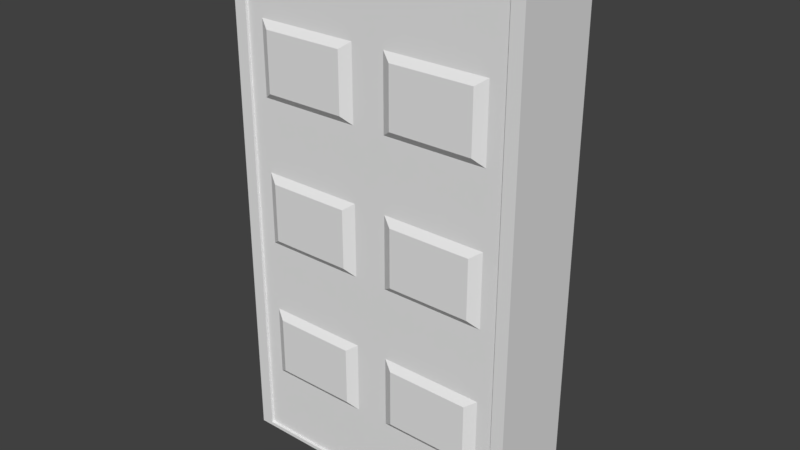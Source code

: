 # Source: door.blend  (saved by Blender 2.79.0; exported with 4.5.12 LTS)
import bpy
from mathutils import Matrix  # noqa: F401  (used for matrix-valued properties, if any)

bpy.ops.wm.read_factory_settings(use_empty=True)
scene = bpy.context.scene
scene.name = 'Scene'

# ---- collections
col_collection_1 = bpy.data.collections.new('Collection 1'); scene.collection.children.link(col_collection_1)

# ---- world
world_world = bpy.data.worlds.new('World'); scene.world = world_world
world_world.color = (0.05088, 0.05088, 0.05088)
world_world.use_sun_shadow = False
world_world.sun_shadow_jitter_overblur = 0.0
world_world.cycles.sampling_method = 'MANUAL'

# ---- meshes
me_cube_000 = bpy.data.meshes.new('Cube.000')
me_cube_000.from_pydata([(-1.85, -0.4177, 0.02881), (-1.85, -0.4177, 6.827), (-1.85, -0.2082, 0.02881), (-1.85, -0.2082, 6.827), (1.85, -0.4177, 0.02881), (1.85, -0.4177, 6.827), (1.85, -0.2082, 0.02881), (1.85, -0.2082, 6.827), (-1.85, -0.4177, 1.0), (-1.85, -0.4177, 1.971), (-1.85, -0.4177, 2.942), (-1.85, -0.4177, 3.914), (-1.85, -0.4177, 4.885), (-1.85, -0.4177, 5.856), (-1.85, -0.2082, 5.856), (-1.85, -0.2082, 4.885), (-1.85, -0.2082, 3.914), (-1.85, -0.2082, 2.942), (-1.85, -0.2082, 1.971), (-1.85, -0.2082, 1.0), (1.85, -0.2082, 5.856), (1.85, -0.2082, 4.885), (1.85, -0.2082, 3.914), (1.85, -0.2082, 2.942), (1.85, -0.2082, 1.971), (1.85, -0.2082, 1.0), (1.85, -0.4177, 5.856), (1.85, -0.4177, 4.885), (1.85, -0.4177, 3.914), (1.85, -0.4177, 2.942), (1.85, -0.4177, 1.971), (1.85, -0.4177, 1.0), (1.598, -0.2082, 0.02881), (0.2229, -0.2082, 0.02881), (0.0, -0.2082, 0.02881), (-0.2229, -0.2082, 0.02881), (-1.598, -0.2082, 0.02881), (-1.598, -0.2082, 6.827), (-0.2229, -0.2082, 6.827), (0.0, -0.2082, 6.827), (0.2229, -0.2082, 6.827), (1.598, -0.2082, 6.827), (-1.598, -0.4177, 0.02881), (-0.2229, -0.4177, 0.02881), (0.0, -0.4177, 0.02881), (0.2229, -0.4177, 0.02881), (1.598, -0.4177, 0.02881), (1.598, -0.4177, 6.827), (0.2229, -0.4177, 6.827), (0.0, -0.4177, 6.827), (-0.2229, -0.4177, 6.827), (-1.598, -0.4177, 6.827), (1.598, -0.4177, 1.0), (0.2229, -0.4177, 1.0), (0.0, -0.4177, 1.0), (-0.2229, -0.4177, 1.0), (-1.598, -0.4177, 1.0), (1.598, -0.4177, 1.971), (0.2229, -0.4177, 1.971), (0.0, -0.4177, 1.971), (-0.2229, -0.4177, 1.971), (-1.598, -0.4177, 1.971), (1.598, -0.4177, 2.942), (0.2229, -0.4177, 2.942), (0.0, -0.4177, 2.942), (-0.2229, -0.4177, 2.942), (-1.598, -0.4177, 2.942), (1.598, -0.4177, 3.914), (0.2229, -0.4177, 3.914), (0.0, -0.4177, 3.914), (-0.2229, -0.4177, 3.914), (-1.598, -0.4177, 3.914), (1.598, -0.4177, 4.885), (0.2229, -0.4177, 4.885), (0.0, -0.4177, 4.885), (-0.2229, -0.4177, 4.885), (-1.598, -0.4177, 4.885), (1.598, -0.4177, 5.856), (0.2229, -0.4177, 5.856), (0.0, -0.4177, 5.856), (-0.2229, -0.4177, 5.856), (-1.598, -0.4177, 5.856), (-1.598, -0.2082, 1.0), (-0.2229, -0.2082, 1.0), (0.0, -0.2082, 1.0), (0.2229, -0.2082, 1.0), (1.598, -0.2082, 1.0), (-1.598, -0.2082, 1.971), (-0.2229, -0.2082, 1.971), (0.0, -0.2082, 1.971), (0.2229, -0.2082, 1.971), (1.598, -0.2082, 1.971), (-1.598, -0.2082, 2.942), (-0.2229, -0.2082, 2.942), (0.0, -0.2082, 2.942), (0.2229, -0.2082, 2.942), (1.598, -0.2082, 2.942), (-1.598, -0.2082, 3.914), (-0.2229, -0.2082, 3.914), (0.0, -0.2082, 3.914), (0.2229, -0.2082, 3.914), (1.598, -0.2082, 3.914), (-1.598, -0.2082, 4.885), (-0.2229, -0.2082, 4.885), (0.0, -0.2082, 4.885), (0.2229, -0.2082, 4.885), (1.598, -0.2082, 4.885), (-1.598, -0.2082, 5.856), (-0.2229, -0.2082, 5.856), (0.0, -0.2082, 5.856), (0.2229, -0.2082, 5.856), (1.598, -0.2082, 5.856), (1.461, -0.4913, 1.097), (0.3605, -0.4913, 1.097), (-0.3605, -0.4913, 1.097), (-1.461, -0.4913, 1.097), (1.461, -0.4913, 1.874), (0.3605, -0.4913, 1.874), (-0.3605, -0.4913, 1.874), (-1.461, -0.4913, 1.874), (1.461, -0.4913, 3.039), (0.3605, -0.4913, 3.039), (-0.3605, -0.4913, 3.039), (-1.461, -0.4913, 3.039), (1.461, -0.4913, 3.816), (0.3605, -0.4913, 3.816), (-0.3605, -0.4913, 3.816), (-1.461, -0.4913, 3.816), (1.461, -0.4913, 4.982), (0.3605, -0.4913, 4.982), (-0.3605, -0.4913, 4.982), (-1.461, -0.4913, 4.982), (1.461, -0.4913, 5.759), (0.3605, -0.4913, 5.759), (-0.3605, -0.4913, 5.759), (-1.461, -0.4913, 5.759)], [], [(13, 1, 3, 14), (111, 41, 7, 20), (20, 7, 5, 26), (81, 51, 1, 13), (32, 6, 4, 46), (37, 3, 1, 51), (42, 56, 8, 0), (56, 61, 9, 8), (61, 66, 10, 9), (66, 71, 11, 10), (71, 76, 12, 11), (76, 81, 13, 12), (6, 25, 31, 4), (25, 24, 30, 31), (24, 23, 29, 30), (23, 22, 28, 29), (22, 21, 27, 28), (21, 20, 26, 27), (32, 86, 25, 6), (86, 91, 24, 25), (91, 96, 23, 24), (96, 101, 22, 23), (101, 106, 21, 22), (106, 111, 20, 21), (0, 8, 19, 2), (8, 9, 18, 19), (9, 10, 17, 18), (10, 11, 16, 17), (11, 12, 15, 16), (12, 13, 14, 15), (15, 14, 107, 102), (102, 107, 108, 103), (103, 108, 109, 104), (104, 109, 110, 105), (105, 110, 111, 106), (16, 15, 102, 97), (97, 102, 103, 98), (98, 103, 104, 99), (99, 104, 105, 100), (100, 105, 106, 101), (17, 16, 97, 92), (92, 97, 98, 93), (93, 98, 99, 94), (94, 99, 100, 95), (95, 100, 101, 96), (18, 17, 92, 87), (87, 92, 93, 88), (88, 93, 94, 89), (89, 94, 95, 90), (90, 95, 96, 91), (19, 18, 87, 82), (82, 87, 88, 83), (83, 88, 89, 84), (84, 89, 90, 85), (85, 90, 91, 86), (2, 19, 82, 36), (36, 82, 83, 35), (35, 83, 84, 34), (34, 84, 85, 33), (33, 85, 86, 32), (27, 26, 77, 72), (60, 61, 119, 118), (73, 78, 79, 74), (74, 79, 80, 75), (72, 77, 132, 128), (28, 27, 72, 67), (67, 72, 73, 68), (68, 73, 74, 69), (69, 74, 75, 70), (70, 75, 76, 71), (29, 28, 67, 62), (67, 68, 125, 124), (63, 68, 69, 64), (64, 69, 70, 65), (53, 52, 112, 113), (30, 29, 62, 57), (57, 62, 63, 58), (58, 63, 64, 59), (59, 64, 65, 60), (60, 65, 66, 61), (31, 30, 57, 52), (71, 66, 123, 127), (53, 58, 59, 54), (54, 59, 60, 55), (58, 53, 113, 117), (4, 31, 52, 46), (46, 52, 53, 45), (45, 53, 54, 44), (44, 54, 55, 43), (43, 55, 56, 42), (7, 41, 47, 5), (41, 40, 48, 47), (40, 39, 49, 48), (39, 38, 50, 49), (38, 37, 51, 50), (2, 36, 42, 0), (36, 35, 43, 42), (35, 34, 44, 43), (34, 33, 45, 44), (33, 32, 46, 45), (26, 5, 47, 77), (77, 47, 48, 78), (78, 48, 49, 79), (79, 49, 50, 80), (80, 50, 51, 81), (14, 3, 37, 107), (107, 37, 38, 108), (108, 38, 39, 109), (109, 39, 40, 110), (110, 40, 41, 111), (128, 132, 133, 129), (130, 134, 135, 131), (120, 124, 125, 121), (122, 126, 127, 123), (112, 116, 117, 113), (114, 118, 119, 115), (76, 75, 130, 131), (55, 60, 118, 114), (78, 73, 129, 133), (61, 56, 115, 119), (63, 62, 120, 121), (62, 67, 124, 120), (77, 78, 133, 132), (56, 55, 114, 115), (75, 80, 134, 130), (70, 71, 127, 126), (68, 63, 121, 125), (81, 76, 131, 135), (57, 58, 117, 116), (73, 72, 128, 129), (52, 57, 116, 112), (66, 65, 122, 123), (65, 70, 126, 122), (80, 81, 135, 134)])
_ca = me_cube_000.color_attributes.new('Col', 'BYTE_COLOR', 'CORNER')
_ca.data.foreach_set('color', [0.1878, 0.0999, 0.02843, 1.0, 0.1878, 0.0999, 0.02843, 1.0, 0.1878, 0.0999, 0.02843, 1.0, 0.1878, 0.0999, 0.02843, 1.0, 0.1878, 0.0999, 0.02843, 1.0, 0.1878, 0.0999, 0.02843, 1.0, 0.1878, 0.0999, 0.02843, 1.0, 0.1878, 0.0999, 0.02843, 1.0, 0.1878, 0.0999, 0.02843, 1.0, 0.1878, 0.0999, 0.02843, 1.0, 0.1878, 0.0999, 0.02843, 1.0, 0.1878, 0.0999, 0.02843, 1.0, 0.1878, 0.0999, 0.02843, 1.0, 0.1878, 0.0999, 0.02843, 1.0, 0.1878, 0.0999, 0.02843, 1.0, 0.1878, 0.0999, 0.02843, 1.0, 0.1878, 0.0999, 0.02843, 1.0, 0.1878, 0.0999, 0.02843, 1.0, 0.1878, 0.0999, 0.02843, 1.0, 0.1878, 0.0999, 0.02843, 1.0, 0.1878, 0.0999, 0.02843, 1.0, 0.1878, 0.0999, 0.02843, 1.0, 0.1878, 0.0999, 0.02843, 1.0, 0.1878, 0.0999, 0.02843, 1.0, 0.1878, 0.0999, 0.02843, 1.0, 0.1878, 0.0999, 0.02843, 1.0, 0.1878, 0.0999, 0.02843, 1.0, 0.1878, 0.0999, 0.02843, 1.0, 0.1878, 0.0999, 0.02843, 1.0, 0.1878, 0.0999, 0.02843, 1.0, 0.1878, 0.0999, 0.02843, 1.0, 0.1878, 0.0999, 0.02843, 1.0, 0.1878, 0.0999, 0.02843, 1.0, 0.1878, 0.0999, 0.02843, 1.0, 0.1878, 0.0999, 0.02843, 1.0, 0.1878, 0.0999, 0.02843, 1.0, 0.1878, 0.0999, 0.02843, 1.0, 0.1878, 0.0999, 0.02843, 1.0, 0.1878, 0.0999, 0.02843, 1.0, 0.1878, 0.0999, 0.02843, 1.0, 0.1878, 0.0999, 0.02843, 1.0, 0.1878, 0.0999, 0.02843, 1.0, 0.1878, 0.0999, 0.02843, 1.0, 0.1878, 0.0999, 0.02843, 1.0, 0.1878, 0.0999, 0.02843, 1.0, 0.1878, 0.0999, 0.02843, 1.0, 0.1878, 0.0999, 0.02843, 1.0, 0.1878, 0.0999, 0.02843, 1.0, 0.1878, 0.0999, 0.02843, 1.0, 0.1878, 0.0999, 0.02843, 1.0, 0.1878, 0.0999, 0.02843, 1.0, 0.1878, 0.0999, 0.02843, 1.0, 0.1878, 0.0999, 0.02843, 1.0, 0.1878, 0.0999, 0.02843, 1.0, 0.1878, 0.0999, 0.02843, 1.0, 0.1878, 0.0999, 0.02843, 1.0, 0.1878, 0.0999, 0.02843, 1.0, 0.1878, 0.0999, 0.02843, 1.0, 0.1878, 0.0999, 0.02843, 1.0, 0.1878, 0.0999, 0.02843, 1.0, 0.1878, 0.0999, 0.02843, 1.0, 0.1878, 0.0999, 0.02843, 1.0, 0.1878, 0.0999, 0.02843, 1.0, 0.1878, 0.0999, 0.02843, 1.0, 0.1878, 0.0999, 0.02843, 1.0, 0.1878, 0.0999, 0.02843, 1.0, 0.1878, 0.0999, 0.02843, 1.0, 0.1878, 0.0999, 0.02843, 1.0, 0.1878, 0.0999, 0.02843, 1.0, 0.1878, 0.0999, 0.02843, 1.0, 0.1878, 0.0999, 0.02843, 1.0, 0.1878, 0.0999, 0.02843, 1.0, 0.1878, 0.0999, 0.02843, 1.0, 0.1878, 0.0999, 0.02843, 1.0, 0.1878, 0.0999, 0.02843, 1.0, 0.1878, 0.0999, 0.02843, 1.0, 0.1878, 0.0999, 0.02843, 1.0, 0.1878, 0.0999, 0.02843, 1.0, 0.1878, 0.0999, 0.02843, 1.0, 0.1878, 0.0999, 0.02843, 1.0, 0.1878, 0.0999, 0.02843, 1.0, 0.1878, 0.0999, 0.02843, 1.0, 0.1878, 0.0999, 0.02843, 1.0, 0.1878, 0.0999, 0.02843, 1.0, 0.1878, 0.0999, 0.02843, 1.0, 0.1878, 0.0999, 0.02843, 1.0, 0.1878, 0.0999, 0.02843, 1.0, 0.1878, 0.0999, 0.02843, 1.0, 0.1878, 0.0999, 0.02843, 1.0, 0.1878, 0.0999, 0.02843, 1.0, 0.1878, 0.0999, 0.02843, 1.0, 0.1878, 0.0999, 0.02843, 1.0, 0.1878, 0.0999, 0.02843, 1.0, 0.1878, 0.0999, 0.02843, 1.0, 0.1878, 0.0999, 0.02843, 1.0, 0.1878, 0.0999, 0.02843, 1.0, 0.1878, 0.0999, 0.02843, 1.0, 0.1878, 0.0999, 0.02843, 1.0, 0.1878, 0.0999, 0.02843, 1.0, 0.1878, 0.0999, 0.02843, 1.0, 0.1878, 0.0999, 0.02843, 1.0, 0.1878, 0.0999, 0.02843, 1.0, 0.1878, 0.0999, 0.02843, 1.0, 0.1878, 0.0999, 0.02843, 1.0, 0.1878, 0.0999, 0.02843, 1.0, 0.1878, 0.0999, 0.02843, 1.0, 0.1878, 0.0999, 0.02843, 1.0, 0.1878, 0.0999, 0.02843, 1.0, 0.1878, 0.0999, 0.02843, 1.0, 0.1878, 0.0999, 0.02843, 1.0, 0.1878, 0.0999, 0.02843, 1.0, 0.1878, 0.0999, 0.02843, 1.0, 0.1878, 0.0999, 0.02843, 1.0, 0.1878, 0.0999, 0.02843, 1.0, 0.1878, 0.0999, 0.02843, 1.0, 0.1878, 0.0999, 0.02843, 1.0, 0.1878, 0.0999, 0.02843, 1.0, 0.1878, 0.0999, 0.02843, 1.0, 0.1878, 0.0999, 0.02843, 1.0, 0.1878, 0.0999, 0.02843, 1.0, 0.1878, 0.0999, 0.02843, 1.0, 0.1878, 0.0999, 0.02843, 1.0, 0.1878, 0.0999, 0.02843, 1.0, 0.1878, 0.0999, 0.02843, 1.0, 0.1878, 0.0999, 0.02843, 1.0, 0.1878, 0.0999, 0.02843, 1.0, 0.1878, 0.0999, 0.02843, 1.0, 0.1878, 0.0999, 0.02843, 1.0, 0.1878, 0.0999, 0.02843, 1.0, 0.1878, 0.0999, 0.02843, 1.0, 0.1878, 0.0999, 0.02843, 1.0, 0.1878, 0.0999, 0.02843, 1.0, 0.1878, 0.0999, 0.02843, 1.0, 0.1878, 0.0999, 0.02843, 1.0, 0.1878, 0.0999, 0.02843, 1.0, 0.1878, 0.0999, 0.02843, 1.0, 0.1878, 0.0999, 0.02843, 1.0, 0.1878, 0.0999, 0.02843, 1.0, 0.1878, 0.0999, 0.02843, 1.0, 0.1878, 0.0999, 0.02843, 1.0, 0.1878, 0.0999, 0.02843, 1.0, 0.1878, 0.0999, 0.02843, 1.0, 0.1878, 0.0999, 0.02843, 1.0, 0.1878, 0.0999, 0.02843, 1.0, 0.1878, 0.0999, 0.02843, 1.0, 0.1878, 0.0999, 0.02843, 1.0, 0.1878, 0.0999, 0.02843, 1.0, 0.1878, 0.0999, 0.02843, 1.0, 0.1878, 0.0999, 0.02843, 1.0, 0.1878, 0.0999, 0.02843, 1.0, 0.1878, 0.0999, 0.02843, 1.0, 0.1878, 0.0999, 0.02843, 1.0, 0.1878, 0.0999, 0.02843, 1.0, 0.1878, 0.0999, 0.02843, 1.0, 0.1878, 0.0999, 0.02843, 1.0, 0.1878, 0.0999, 0.02843, 1.0, 0.1878, 0.0999, 0.02843, 1.0, 0.1878, 0.0999, 0.02843, 1.0, 0.1878, 0.0999, 0.02843, 1.0, 0.1878, 0.0999, 0.02843, 1.0, 0.1878, 0.0999, 0.02843, 1.0, 0.1878, 0.0999, 0.02843, 1.0, 0.1878, 0.0999, 0.02843, 1.0, 0.1878, 0.0999, 0.02843, 1.0, 0.1878, 0.0999, 0.02843, 1.0, 0.1878, 0.0999, 0.02843, 1.0, 0.1878, 0.0999, 0.02843, 1.0, 0.1878, 0.0999, 0.02843, 1.0, 0.1878, 0.0999, 0.02843, 1.0, 0.1878, 0.0999, 0.02843, 1.0, 0.1878, 0.0999, 0.02843, 1.0, 0.1878, 0.0999, 0.02843, 1.0, 0.1878, 0.0999, 0.02843, 1.0, 0.1878, 0.0999, 0.02843, 1.0, 0.1878, 0.0999, 0.02843, 1.0, 0.1878, 0.0999, 0.02843, 1.0, 0.1878, 0.0999, 0.02843, 1.0, 0.1878, 0.0999, 0.02843, 1.0, 0.1878, 0.0999, 0.02843, 1.0, 0.1878, 0.0999, 0.02843, 1.0, 0.1878, 0.0999, 0.02843, 1.0, 0.1878, 0.0999, 0.02843, 1.0, 0.1878, 0.0999, 0.02843, 1.0, 0.1878, 0.0999, 0.02843, 1.0, 0.1878, 0.0999, 0.02843, 1.0, 0.1878, 0.0999, 0.02843, 1.0, 0.1878, 0.0999, 0.02843, 1.0, 0.1878, 0.0999, 0.02843, 1.0, 0.1878, 0.0999, 0.02843, 1.0, 0.1878, 0.0999, 0.02843, 1.0, 0.1878, 0.0999, 0.02843, 1.0, 0.1878, 0.0999, 0.02843, 1.0, 0.1878, 0.0999, 0.02843, 1.0, 0.1878, 0.0999, 0.02843, 1.0, 0.1878, 0.0999, 0.02843, 1.0, 0.1878, 0.0999, 0.02843, 1.0, 0.1878, 0.0999, 0.02843, 1.0, 0.1878, 0.0999, 0.02843, 1.0, 0.1878, 0.0999, 0.02843, 1.0, 0.1878, 0.0999, 0.02843, 1.0, 0.1878, 0.0999, 0.02843, 1.0, 0.1878, 0.0999, 0.02843, 1.0, 0.1878, 0.0999, 0.02843, 1.0, 0.1878, 0.0999, 0.02843, 1.0, 0.1878, 0.0999, 0.02843, 1.0, 0.1878, 0.0999, 0.02843, 1.0, 0.1878, 0.0999, 0.02843, 1.0, 0.1878, 0.0999, 0.02843, 1.0, 0.1878, 0.0999, 0.02843, 1.0, 0.1878, 0.0999, 0.02843, 1.0, 0.1878, 0.0999, 0.02843, 1.0, 0.1878, 0.0999, 0.02843, 1.0, 0.1878, 0.0999, 0.02843, 1.0, 0.1878, 0.0999, 0.02843, 1.0, 0.1878, 0.0999, 0.02843, 1.0, 0.1878, 0.0999, 0.02843, 1.0, 0.1878, 0.0999, 0.02843, 1.0, 0.1878, 0.0999, 0.02843, 1.0, 0.1878, 0.0999, 0.02843, 1.0, 0.1878, 0.0999, 0.02843, 1.0, 0.1878, 0.0999, 0.02843, 1.0, 0.1878, 0.0999, 0.02843, 1.0, 0.1878, 0.0999, 0.02843, 1.0, 0.1878, 0.0999, 0.02843, 1.0, 0.1878, 0.0999, 0.02843, 1.0, 0.1878, 0.0999, 0.02843, 1.0, 0.1878, 0.0999, 0.02843, 1.0, 0.1878, 0.0999, 0.02843, 1.0, 0.1878, 0.0999, 0.02843, 1.0, 0.1878, 0.0999, 0.02843, 1.0, 0.1878, 0.0999, 0.02843, 1.0, 0.1878, 0.0999, 0.02843, 1.0, 0.1878, 0.0999, 0.02843, 1.0, 0.1878, 0.0999, 0.02843, 1.0, 0.1878, 0.0999, 0.02843, 1.0, 0.1878, 0.0999, 0.02843, 1.0, 0.1878, 0.0999, 0.02843, 1.0, 0.1878, 0.0999, 0.02843, 1.0, 0.1878, 0.0999, 0.02843, 1.0, 0.1878, 0.0999, 0.02843, 1.0, 0.1878, 0.0999, 0.02843, 1.0, 0.1878, 0.0999, 0.02843, 1.0, 0.1878, 0.0999, 0.02843, 1.0, 0.1878, 0.0999, 0.02843, 1.0, 0.3663, 0.1912, 0.05286, 1.0, 0.3663, 0.1912, 0.05286, 1.0, 0.3663, 0.1912, 0.05286, 1.0, 0.3663, 0.1912, 0.05286, 1.0, 0.1878, 0.0999, 0.02843, 1.0, 0.1878, 0.0999, 0.02843, 1.0, 0.1878, 0.0999, 0.02843, 1.0, 0.1878, 0.0999, 0.02843, 1.0, 0.1878, 0.0999, 0.02843, 1.0, 0.1878, 0.0999, 0.02843, 1.0, 0.1878, 0.0999, 0.02843, 1.0, 0.1878, 0.0999, 0.02843, 1.0, 0.3663, 0.1912, 0.05286, 1.0, 0.3663, 0.1912, 0.05286, 1.0, 0.3663, 0.1912, 0.05286, 1.0, 0.3663, 0.1912, 0.05286, 1.0, 0.1878, 0.0999, 0.02843, 1.0, 0.1878, 0.0999, 0.02843, 1.0, 0.1878, 0.0999, 0.02843, 1.0, 0.1878, 0.0999, 0.02843, 1.0, 0.1878, 0.0999, 0.02843, 1.0, 0.1878, 0.0999, 0.02843, 1.0, 0.1878, 0.0999, 0.02843, 1.0, 0.1878, 0.0999, 0.02843, 1.0, 0.1878, 0.0999, 0.02843, 1.0, 0.1878, 0.0999, 0.02843, 1.0, 0.1878, 0.0999, 0.02843, 1.0, 0.1878, 0.0999, 0.02843, 1.0, 0.1878, 0.0999, 0.02843, 1.0, 0.1878, 0.0999, 0.02843, 1.0, 0.1878, 0.0999, 0.02843, 1.0, 0.1878, 0.0999, 0.02843, 1.0, 0.1878, 0.0999, 0.02843, 1.0, 0.1878, 0.0999, 0.02843, 1.0, 0.1878, 0.0999, 0.02843, 1.0, 0.1878, 0.0999, 0.02843, 1.0, 0.1878, 0.0999, 0.02843, 1.0, 0.1878, 0.0999, 0.02843, 1.0, 0.1878, 0.0999, 0.02843, 1.0, 0.1878, 0.0999, 0.02843, 1.0, 0.3663, 0.1912, 0.05286, 1.0, 0.3663, 0.1912, 0.05286, 1.0, 0.3663, 0.1912, 0.05286, 1.0, 0.3663, 0.1912, 0.05286, 1.0, 0.1878, 0.0999, 0.02843, 1.0, 0.1878, 0.0999, 0.02843, 1.0, 0.1878, 0.0999, 0.02843, 1.0, 0.1878, 0.0999, 0.02843, 1.0, 0.1878, 0.0999, 0.02843, 1.0, 0.1878, 0.0999, 0.02843, 1.0, 0.1878, 0.0999, 0.02843, 1.0, 0.1878, 0.0999, 0.02843, 1.0, 0.05951, 0.0331, 0.01096, 1.0, 0.05951, 0.0331, 0.01096, 1.0, 0.05951, 0.0331, 0.01096, 1.0, 0.05951, 0.0331, 0.01096, 1.0, 0.1878, 0.0999, 0.02843, 1.0, 0.1878, 0.0999, 0.02843, 1.0, 0.1878, 0.0999, 0.02843, 1.0, 0.1878, 0.0999, 0.02843, 1.0, 0.1878, 0.0999, 0.02843, 1.0, 0.1878, 0.0999, 0.02843, 1.0, 0.1878, 0.0999, 0.02843, 1.0, 0.1878, 0.0999, 0.02843, 1.0, 0.1878, 0.0999, 0.02843, 1.0, 0.1878, 0.0999, 0.02843, 1.0, 0.1878, 0.0999, 0.02843, 1.0, 0.1878, 0.0999, 0.02843, 1.0, 0.1878, 0.0999, 0.02843, 1.0, 0.1878, 0.0999, 0.02843, 1.0, 0.1878, 0.0999, 0.02843, 1.0, 0.1878, 0.0999, 0.02843, 1.0, 0.1878, 0.0999, 0.02843, 1.0, 0.1878, 0.0999, 0.02843, 1.0, 0.1878, 0.0999, 0.02843, 1.0, 0.1878, 0.0999, 0.02843, 1.0, 0.1878, 0.0999, 0.02843, 1.0, 0.1878, 0.0999, 0.02843, 1.0, 0.1878, 0.0999, 0.02843, 1.0, 0.1878, 0.0999, 0.02843, 1.0, 0.05951, 0.0331, 0.01096, 1.0, 0.05951, 0.0331, 0.01096, 1.0, 0.05951, 0.0331, 0.01096, 1.0, 0.05951, 0.0331, 0.01096, 1.0, 0.1878, 0.0999, 0.02843, 1.0, 0.1878, 0.0999, 0.02843, 1.0, 0.1878, 0.0999, 0.02843, 1.0, 0.1878, 0.0999, 0.02843, 1.0, 0.1878, 0.0999, 0.02843, 1.0, 0.1878, 0.0999, 0.02843, 1.0, 0.1878, 0.0999, 0.02843, 1.0, 0.1878, 0.0999, 0.02843, 1.0, 0.05951, 0.0331, 0.01096, 1.0, 0.05951, 0.0331, 0.01096, 1.0, 0.05951, 0.0331, 0.01096, 1.0, 0.05951, 0.0331, 0.01096, 1.0, 0.1878, 0.0999, 0.02843, 1.0, 0.1878, 0.0999, 0.02843, 1.0, 0.1878, 0.0999, 0.02843, 1.0, 0.1878, 0.0999, 0.02843, 1.0, 0.1878, 0.0999, 0.02843, 1.0, 0.1878, 0.0999, 0.02843, 1.0, 0.1878, 0.0999, 0.02843, 1.0, 0.1878, 0.0999, 0.02843, 1.0, 0.1878, 0.0999, 0.02843, 1.0, 0.1878, 0.0999, 0.02843, 1.0, 0.1878, 0.0999, 0.02843, 1.0, 0.1878, 0.0999, 0.02843, 1.0, 0.1878, 0.0999, 0.02843, 1.0, 0.1878, 0.0999, 0.02843, 1.0, 0.1878, 0.0999, 0.02843, 1.0, 0.1878, 0.0999, 0.02843, 1.0, 0.1878, 0.0999, 0.02843, 1.0, 0.1878, 0.0999, 0.02843, 1.0, 0.1878, 0.0999, 0.02843, 1.0, 0.1878, 0.0999, 0.02843, 1.0, 0.1878, 0.0999, 0.02843, 1.0, 0.1878, 0.0999, 0.02843, 1.0, 0.1878, 0.0999, 0.02843, 1.0, 0.1878, 0.0999, 0.02843, 1.0, 0.1878, 0.0999, 0.02843, 1.0, 0.1878, 0.0999, 0.02843, 1.0, 0.1878, 0.0999, 0.02843, 1.0, 0.1878, 0.0999, 0.02843, 1.0, 0.1878, 0.0999, 0.02843, 1.0, 0.1878, 0.0999, 0.02843, 1.0, 0.1878, 0.0999, 0.02843, 1.0, 0.1878, 0.0999, 0.02843, 1.0, 0.1878, 0.0999, 0.02843, 1.0, 0.1878, 0.0999, 0.02843, 1.0, 0.1878, 0.0999, 0.02843, 1.0, 0.1878, 0.0999, 0.02843, 1.0, 0.1878, 0.0999, 0.02843, 1.0, 0.1878, 0.0999, 0.02843, 1.0, 0.1878, 0.0999, 0.02843, 1.0, 0.1878, 0.0999, 0.02843, 1.0, 0.1878, 0.0999, 0.02843, 1.0, 0.1878, 0.0999, 0.02843, 1.0, 0.1878, 0.0999, 0.02843, 1.0, 0.1878, 0.0999, 0.02843, 1.0, 0.1878, 0.0999, 0.02843, 1.0, 0.1878, 0.0999, 0.02843, 1.0, 0.1878, 0.0999, 0.02843, 1.0, 0.1878, 0.0999, 0.02843, 1.0, 0.1878, 0.0999, 0.02843, 1.0, 0.1878, 0.0999, 0.02843, 1.0, 0.1878, 0.0999, 0.02843, 1.0, 0.1878, 0.0999, 0.02843, 1.0, 0.1878, 0.0999, 0.02843, 1.0, 0.1878, 0.0999, 0.02843, 1.0, 0.1878, 0.0999, 0.02843, 1.0, 0.1878, 0.0999, 0.02843, 1.0, 0.1878, 0.0999, 0.02843, 1.0, 0.1878, 0.0999, 0.02843, 1.0, 0.1878, 0.0999, 0.02843, 1.0, 0.1878, 0.0999, 0.02843, 1.0, 0.1878, 0.0999, 0.02843, 1.0, 0.1878, 0.0999, 0.02843, 1.0, 0.1878, 0.0999, 0.02843, 1.0, 0.1878, 0.0999, 0.02843, 1.0, 0.1878, 0.0999, 0.02843, 1.0, 0.1878, 0.0999, 0.02843, 1.0, 0.1878, 0.0999, 0.02843, 1.0, 0.1878, 0.0999, 0.02843, 1.0, 0.1878, 0.0999, 0.02843, 1.0, 0.1878, 0.0999, 0.02843, 1.0, 0.1878, 0.0999, 0.02843, 1.0, 0.1878, 0.0999, 0.02843, 1.0, 0.1878, 0.0999, 0.02843, 1.0, 0.1878, 0.0999, 0.02843, 1.0, 0.1878, 0.0999, 0.02843, 1.0, 0.1878, 0.0999, 0.02843, 1.0, 0.1878, 0.0999, 0.02843, 1.0, 0.1878, 0.0999, 0.02843, 1.0, 0.1878, 0.0999, 0.02843, 1.0, 0.1878, 0.0999, 0.02843, 1.0, 0.1878, 0.0999, 0.02843, 1.0, 0.1878, 0.0999, 0.02843, 1.0, 0.1878, 0.0999, 0.02843, 1.0, 0.1878, 0.0999, 0.02843, 1.0, 0.1878, 0.0999, 0.02843, 1.0, 0.1878, 0.0999, 0.02843, 1.0, 0.1878, 0.0999, 0.02843, 1.0, 0.1878, 0.0999, 0.02843, 1.0, 0.1878, 0.0999, 0.02843, 1.0, 0.1878, 0.0999, 0.02843, 1.0, 0.1878, 0.0999, 0.02843, 1.0, 0.1878, 0.0999, 0.02843, 1.0, 0.1878, 0.0999, 0.02843, 1.0, 0.1878, 0.0999, 0.02843, 1.0, 0.1878, 0.0999, 0.02843, 1.0, 0.1878, 0.0999, 0.02843, 1.0, 0.1878, 0.0999, 0.02843, 1.0, 0.1878, 0.0999, 0.02843, 1.0, 0.1878, 0.0999, 0.02843, 1.0, 0.1878, 0.0999, 0.02843, 1.0, 0.1119, 0.06125, 0.0185, 1.0, 0.1119, 0.06125, 0.0185, 1.0, 0.1119, 0.06125, 0.0185, 1.0, 0.1119, 0.06125, 0.0185, 1.0, 0.1119, 0.06125, 0.0185, 1.0, 0.1119, 0.06125, 0.0185, 1.0, 0.1119, 0.06125, 0.0185, 1.0, 0.1119, 0.06125, 0.0185, 1.0, 0.1119, 0.06125, 0.0185, 1.0, 0.1119, 0.06125, 0.0185, 1.0, 0.1119, 0.06125, 0.0185, 1.0, 0.1119, 0.06125, 0.0185, 1.0, 0.1119, 0.06125, 0.0185, 1.0, 0.1119, 0.06125, 0.0185, 1.0, 0.1119, 0.06125, 0.0185, 1.0, 0.1119, 0.06125, 0.0185, 1.0, 0.1119, 0.06125, 0.0185, 1.0, 0.1119, 0.06125, 0.0185, 1.0, 0.1119, 0.06125, 0.0185, 1.0, 0.1119, 0.06125, 0.0185, 1.0, 0.1119, 0.06125, 0.0185, 1.0, 0.1119, 0.06125, 0.0185, 1.0, 0.1119, 0.06125, 0.0185, 1.0, 0.1119, 0.06125, 0.0185, 1.0, 0.05951, 0.0331, 0.01096, 1.0, 0.05951, 0.0331, 0.01096, 1.0, 0.05951, 0.0331, 0.01096, 1.0, 0.05951, 0.0331, 0.01096, 1.0, 0.3663, 0.1912, 0.05286, 1.0, 0.3663, 0.1912, 0.05286, 1.0, 0.3663, 0.1912, 0.05286, 1.0, 0.3663, 0.1912, 0.05286, 1.0, 0.05951, 0.0331, 0.01096, 1.0, 0.05951, 0.0331, 0.01096, 1.0, 0.05951, 0.0331, 0.01096, 1.0, 0.05951, 0.0331, 0.01096, 1.0, 0.05951, 0.0331, 0.01096, 1.0, 0.05951, 0.0331, 0.01096, 1.0, 0.05951, 0.0331, 0.01096, 1.0, 0.05951, 0.0331, 0.01096, 1.0, 0.05951, 0.0331, 0.01096, 1.0, 0.05951, 0.0331, 0.01096, 1.0, 0.05951, 0.0331, 0.01096, 1.0, 0.05951, 0.0331, 0.01096, 1.0, 0.3663, 0.1912, 0.05286, 1.0, 0.3663, 0.1912, 0.05286, 1.0, 0.3663, 0.1912, 0.05286, 1.0, 0.3663, 0.1912, 0.05286, 1.0, 0.3663, 0.1912, 0.05286, 1.0, 0.3663, 0.1912, 0.05286, 1.0, 0.3663, 0.1912, 0.05286, 1.0, 0.3663, 0.1912, 0.05286, 1.0, 0.05951, 0.0331, 0.01096, 1.0, 0.05951, 0.0331, 0.01096, 1.0, 0.05951, 0.0331, 0.01096, 1.0, 0.05951, 0.0331, 0.01096, 1.0, 0.3663, 0.1912, 0.05286, 1.0, 0.3663, 0.1912, 0.05286, 1.0, 0.3663, 0.1912, 0.05286, 1.0, 0.3663, 0.1912, 0.05286, 1.0, 0.3663, 0.1912, 0.05286, 1.0, 0.3663, 0.1912, 0.05286, 1.0, 0.3663, 0.1912, 0.05286, 1.0, 0.3663, 0.1912, 0.05286, 1.0, 0.05951, 0.0331, 0.01096, 1.0, 0.05951, 0.0331, 0.01096, 1.0, 0.05951, 0.0331, 0.01096, 1.0, 0.05951, 0.0331, 0.01096, 1.0, 0.05951, 0.0331, 0.01096, 1.0, 0.05951, 0.0331, 0.01096, 1.0, 0.05951, 0.0331, 0.01096, 1.0, 0.05951, 0.0331, 0.01096, 1.0, 0.3663, 0.1912, 0.05286, 1.0, 0.3663, 0.1912, 0.05286, 1.0, 0.3663, 0.1912, 0.05286, 1.0, 0.3663, 0.1912, 0.05286, 1.0, 0.05951, 0.0331, 0.01096, 1.0, 0.05951, 0.0331, 0.01096, 1.0, 0.05951, 0.0331, 0.01096, 1.0, 0.05951, 0.0331, 0.01096, 1.0, 0.3663, 0.1912, 0.05286, 1.0, 0.3663, 0.1912, 0.05286, 1.0, 0.3663, 0.1912, 0.05286, 1.0, 0.3663, 0.1912, 0.05286, 1.0, 0.05951, 0.0331, 0.01096, 1.0, 0.05951, 0.0331, 0.01096, 1.0, 0.05951, 0.0331, 0.01096, 1.0, 0.05951, 0.0331, 0.01096, 1.0, 0.3663, 0.1912, 0.05286, 1.0, 0.3663, 0.1912, 0.05286, 1.0, 0.3663, 0.1912, 0.05286, 1.0, 0.3663, 0.1912, 0.05286, 1.0, 0.3663, 0.1912, 0.05286, 1.0, 0.3663, 0.1912, 0.05286, 1.0, 0.3663, 0.1912, 0.05286, 1.0, 0.3663, 0.1912, 0.05286, 1.0])
me_cube_000.use_remesh_preserve_volume = False
me_cube_000.use_remesh_preserve_attributes = False
me_cube_000.use_mirror_vertex_groups = False
me_cube_000.use_paint_bone_selection = False
me_cube_000.use_paint_mask = True
me_cube_000.update()
me_cube_003 = bpy.data.meshes.new('Cube.003')
me_cube_003.from_pydata([(-1.85, -0.4177, 0.02881), (-1.85, -0.4177, 6.827), (-1.85, 0.4177, 0.02881), (-1.85, 0.4177, 6.827), (1.85, -0.4177, 0.02881), (1.85, -0.4177, 6.827), (1.85, 0.4177, 0.02881), (1.85, 0.4177, 6.827)], [], [(0, 1, 3, 2), (2, 3, 7, 6), (6, 7, 5, 4), (4, 5, 1, 0), (2, 6, 4, 0), (7, 3, 1, 5)])
_ca = me_cube_003.color_attributes.new('Col', 'BYTE_COLOR', 'CORNER')
_ca.data.foreach_set('color', [0.0, 0.0, 0.0, 1.0, 0.0, 0.0, 0.0, 1.0, 0.0, 0.0, 0.0, 1.0, 0.0, 0.0, 0.0, 1.0, 1.0, 1.0, 1.0, 1.0, 1.0, 1.0, 1.0, 1.0, 1.0, 1.0, 1.0, 1.0, 1.0, 1.0, 1.0, 1.0, 0.0, 0.0, 0.0, 1.0, 0.0, 0.0, 0.0, 1.0, 0.0, 0.0, 0.0, 1.0, 0.0, 0.0, 0.0, 1.0, 0.0, 0.0, 0.0, 1.0, 0.0, 0.0, 0.0, 1.0, 0.0, 0.0, 0.0, 1.0, 0.0, 0.0, 0.0, 1.0, 0.0, 0.0, 0.0, 1.0, 0.0, 0.0, 0.0, 1.0, 0.0, 0.0, 0.0, 1.0, 0.0, 0.0, 0.0, 1.0, 0.0, 0.0, 0.0, 1.0, 0.0, 0.0, 0.0, 1.0, 0.0, 0.0, 0.0, 1.0, 0.0, 0.0, 0.0, 1.0])
me_cube_003.use_remesh_preserve_volume = False
me_cube_003.use_remesh_preserve_attributes = False
me_cube_003.use_mirror_vertex_groups = False
me_cube_003.use_paint_bone_selection = False
me_cube_003.use_paint_mask = True
me_cube_003.update()
me_cube_001 = bpy.data.meshes.new('Cube.001')
me_cube_001.from_pydata([(0.0, 0.6, 0.0), (2.0, 0.6, 0.0), (2.0, 0.0, 0.0), (0.0, 0.0, 0.0), (-2.0, 0.0, 0.0), (-2.0, 0.6, 0.0), (0.0, 0.6, 7.0), (2.0, 0.6, 7.0), (0.0, 0.6, 0.0487), (1.829, 0.6, 0.0487), (1.829, 0.6, 6.803), (0.0, 0.6, 6.803), (2.0, 0.0, 7.0), (0.0, -0.6, 0.0), (2.0, -0.6, 0.0), (-1.829, 0.6, 6.803), (-1.829, 0.6, 0.0487), (-2.0, 0.6, 7.0), (-2.0, -0.6, 0.0), (-2.0, 0.0, 7.0), (0.0, 0.0, 7.0), (2.0, -0.6, 7.0), (0.0, -0.6, 7.0), (0.0, -0.6, 6.803), (1.829, -0.6, 6.803), (1.829, -0.6, 0.0487), (0.0, -0.6, 0.0487), (-2.0, -0.6, 7.0), (-1.829, -0.6, 0.0487), (-1.829, -0.6, 6.803)], [], [(0, 1, 2, 3), (0, 3, 4, 5), (6, 7, 1, 0, 8, 9, 10, 11), (1, 7, 12, 2), (13, 3, 2, 14), (6, 11, 15, 16, 8, 0, 5, 17), (13, 18, 4, 3), (5, 4, 19, 17), (7, 6, 20, 12), (14, 2, 12, 21), (22, 23, 24, 25, 26, 13, 14, 21), (17, 19, 20, 6), (22, 27, 18, 13, 26, 28, 29, 23), (18, 27, 19, 4), (21, 12, 20, 22), (27, 22, 20, 19), (29, 28, 16, 15), (15, 11, 10, 24, 23, 29), (9, 8, 16, 28, 26, 25), (10, 9, 25, 24)])
_ca = me_cube_001.color_attributes.new('Col', 'BYTE_COLOR', 'CORNER')
_ca.data.foreach_set('color', [0.05951, 0.0331, 0.01096, 1.0, 0.05951, 0.0331, 0.01096, 1.0, 0.05951, 0.0331, 0.01096, 1.0, 0.05951, 0.0331, 0.01096, 1.0, 0.05951, 0.0331, 0.01096, 1.0, 0.05951, 0.0331, 0.01096, 1.0, 0.05951, 0.0331, 0.01096, 1.0, 0.05951, 0.0331, 0.01096, 1.0, 0.05951, 0.0331, 0.01096, 1.0, 0.05951, 0.0331, 0.01096, 1.0, 0.05951, 0.0331, 0.01096, 1.0, 0.05951, 0.0331, 0.01096, 1.0, 0.05951, 0.0331, 0.01096, 1.0, 0.05951, 0.0331, 0.01096, 1.0, 0.05951, 0.0331, 0.01096, 1.0, 0.05951, 0.0331, 0.01096, 1.0, 0.05951, 0.0331, 0.01096, 1.0, 0.05951, 0.0331, 0.01096, 1.0, 0.05951, 0.0331, 0.01096, 1.0, 0.05951, 0.0331, 0.01096, 1.0, 0.05951, 0.0331, 0.01096, 1.0, 0.05951, 0.0331, 0.01096, 1.0, 0.05951, 0.0331, 0.01096, 1.0, 0.05951, 0.0331, 0.01096, 1.0, 0.05951, 0.0331, 0.01096, 1.0, 0.05951, 0.0331, 0.01096, 1.0, 0.05951, 0.0331, 0.01096, 1.0, 0.05951, 0.0331, 0.01096, 1.0, 0.05951, 0.0331, 0.01096, 1.0, 0.05951, 0.0331, 0.01096, 1.0, 0.05951, 0.0331, 0.01096, 1.0, 0.05951, 0.0331, 0.01096, 1.0, 0.05951, 0.0331, 0.01096, 1.0, 0.05951, 0.0331, 0.01096, 1.0, 0.05951, 0.0331, 0.01096, 1.0, 0.05951, 0.0331, 0.01096, 1.0, 0.05951, 0.0331, 0.01096, 1.0, 0.05951, 0.0331, 0.01096, 1.0, 0.05951, 0.0331, 0.01096, 1.0, 0.05951, 0.0331, 0.01096, 1.0, 0.05951, 0.0331, 0.01096, 1.0, 0.05951, 0.0331, 0.01096, 1.0, 0.05951, 0.0331, 0.01096, 1.0, 0.05951, 0.0331, 0.01096, 1.0, 0.05951, 0.0331, 0.01096, 1.0, 0.05951, 0.0331, 0.01096, 1.0, 0.05951, 0.0331, 0.01096, 1.0, 0.05951, 0.0331, 0.01096, 1.0, 0.05951, 0.0331, 0.01096, 1.0, 0.05951, 0.0331, 0.01096, 1.0, 0.05951, 0.0331, 0.01096, 1.0, 0.05951, 0.0331, 0.01096, 1.0, 0.05951, 0.0331, 0.01096, 1.0, 0.05951, 0.0331, 0.01096, 1.0, 0.05951, 0.0331, 0.01096, 1.0, 0.05951, 0.0331, 0.01096, 1.0, 0.05951, 0.0331, 0.01096, 1.0, 0.05951, 0.0331, 0.01096, 1.0, 0.05951, 0.0331, 0.01096, 1.0, 0.05951, 0.0331, 0.01096, 1.0, 0.05951, 0.0331, 0.01096, 1.0, 0.05951, 0.0331, 0.01096, 1.0, 0.05951, 0.0331, 0.01096, 1.0, 0.05951, 0.0331, 0.01096, 1.0, 0.05951, 0.0331, 0.01096, 1.0, 0.05951, 0.0331, 0.01096, 1.0, 0.05951, 0.0331, 0.01096, 1.0, 0.05951, 0.0331, 0.01096, 1.0, 0.05951, 0.0331, 0.01096, 1.0, 0.05951, 0.0331, 0.01096, 1.0, 0.05951, 0.0331, 0.01096, 1.0, 0.05951, 0.0331, 0.01096, 1.0, 0.05951, 0.0331, 0.01096, 1.0, 0.05951, 0.0331, 0.01096, 1.0, 0.05951, 0.0331, 0.01096, 1.0, 0.05951, 0.0331, 0.01096, 1.0, 0.05951, 0.0331, 0.01096, 1.0, 0.05951, 0.0331, 0.01096, 1.0, 0.05951, 0.0331, 0.01096, 1.0, 0.05951, 0.0331, 0.01096, 1.0, 0.05951, 0.0331, 0.01096, 1.0, 0.05951, 0.0331, 0.01096, 1.0, 0.05951, 0.0331, 0.01096, 1.0, 0.05951, 0.0331, 0.01096, 1.0, 0.05951, 0.0331, 0.01096, 1.0, 0.05951, 0.0331, 0.01096, 1.0, 0.05951, 0.0331, 0.01096, 1.0, 0.05951, 0.0331, 0.01096, 1.0, 0.05951, 0.0331, 0.01096, 1.0, 0.05951, 0.0331, 0.01096, 1.0, 0.05951, 0.0331, 0.01096, 1.0, 0.05951, 0.0331, 0.01096, 1.0, 0.05951, 0.0331, 0.01096, 1.0, 0.05951, 0.0331, 0.01096, 1.0, 0.05951, 0.0331, 0.01096, 1.0, 0.05951, 0.0331, 0.01096, 1.0, 0.05951, 0.0331, 0.01096, 1.0, 0.05951, 0.0331, 0.01096, 1.0, 0.05951, 0.0331, 0.01096, 1.0, 0.05951, 0.0331, 0.01096, 1.0])
me_cube_001.use_remesh_preserve_volume = False
me_cube_001.use_remesh_preserve_attributes = False
me_cube_001.use_mirror_vertex_groups = False
me_cube_001.use_paint_bone_selection = False
me_cube_001.use_paint_mask = True
me_cube_001.update()

# ---- objects
ob_door_001 = bpy.data.objects.new('Door.001', me_cube_000)
ob_door = bpy.data.objects.new('Door', me_cube_003)
ob_doorframe = bpy.data.objects.new('Doorframe', me_cube_001)

# ---- transforms, parenting, visibility, modifiers, constraints
ob_door_001.location = (0.0, -0.1477, 0.0)
ob_door_001.lineart.crease_threshold = 0.0
ob_door.location = (0.0, 0.0, 0.0)
ob_door.lineart.crease_threshold = 0.0
ob_doorframe.location = (0.0, 0.0, 0.0)
ob_doorframe.lineart.crease_threshold = 0.0

# ---- collection membership
col_collection_1.objects.link(ob_door_001)
col_collection_1.objects.link(ob_door)
col_collection_1.objects.link(ob_doorframe)

# ---- scene / render settings (as saved in the file)
scene.frame_start = 1; scene.frame_end = 250; scene.frame_set(1)
scene.render.engine = 'BLENDER_EEVEE_NEXT'
scene.render.resolution_percentage = 50
scene.render.dither_intensity = 0.0
scene.cycles.use_denoising = False
scene.cycles.samples = 128
scene.cycles.sampling_pattern = 'TABULATED_SOBOL'
scene.cycles.use_adaptive_sampling = False
scene.cycles.use_light_tree = False
scene.cycles.blur_glossy = 0.0
scene.cycles.sample_clamp_indirect = 0.0
scene.view_settings.view_transform = 'Standard'
bpy.context.view_layer.update()

# ---- added for rendering (the .blend has no active camera and no usable light): camera, sun
cam_auto = bpy.data.cameras.new('AutoCamera')
cam_auto.lens = 50.0
cam_auto.sensor_width = 36.0
cam_auto.clip_end = 1000.0
ob_auto_camera = bpy.data.objects.new('AutoCamera', cam_auto)
scene.collection.objects.link(ob_auto_camera)
ob_auto_camera.location = (7.54697, -9.07585, 9.53757)
ob_auto_camera.rotation_euler = (1.09748, -7.21219e-08, 0.694738)
scene.camera = ob_auto_camera
light_auto_sun = bpy.data.lights.new('AutoSun', 'SUN')
light_auto_sun.energy = 3.0
light_auto_sun.angle = 0.0523599
ob_auto_sun = bpy.data.objects.new('AutoSun', light_auto_sun)
scene.collection.objects.link(ob_auto_sun)
ob_auto_sun.rotation_euler = (0.872665, 0.174533, 0.523599)
bpy.context.view_layer.update()
